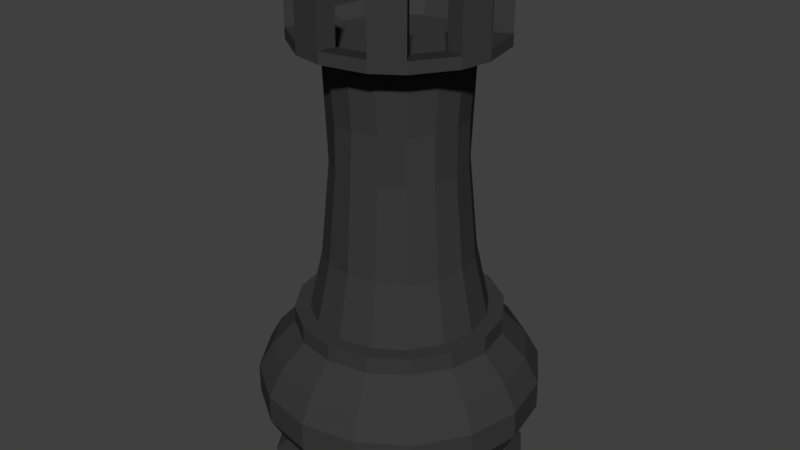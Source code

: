 # Source: Rook.blend  (saved by Blender 2.78.0; exported with 4.5.12 LTS)
import bpy
from mathutils import Matrix  # noqa: F401  (used for matrix-valued properties, if any)

bpy.ops.wm.read_factory_settings(use_empty=True)
scene = bpy.context.scene
scene.name = 'Scene'

# ---- collections
col_collection_1 = bpy.data.collections.new('Collection 1'); scene.collection.children.link(col_collection_1)

# ---- materials (node trees are filled in below, after node groups)
mat_material_004 = bpy.data.materials.new('Material.004')
mat_material_004.alpha_threshold = 0.0
mat_material_004.use_transparent_shadow = False
mat_material_004.diffuse_color = (0.04231, 0.04231, 0.04231, 1.0)
mat_material_004.roughness = 0.5
mat_material_004.specular_intensity = 0.0

# ---- material node trees

# ---- world
world_world = bpy.data.worlds.new('World'); scene.world = world_world
world_world.color = (0.05088, 0.05088, 0.05088)
world_world.use_sun_shadow = False
world_world.sun_shadow_jitter_overblur = 0.0
world_world.cycles.sampling_method = 'MANUAL'

# ---- meshes
me_circle_001 = bpy.data.meshes.new('Circle.001')
me_circle_001.from_pydata([(0.0001737, 1.0, -1.665), (-0.3825, 0.924, -1.665), (-0.7069, 0.7072, -1.665), (-0.9237, 0.3828, -1.665), (-0.9998, 7.82e-05, -1.665), (-0.9237, -0.3826, -1.665), (-0.7069, -0.707, -1.665), (-0.3825, -0.9238, -1.665), (0.0001736, -0.9999, -1.665), (0.3829, -0.9238, -1.665), (0.7073, -0.707, -1.665), (0.9241, -0.3826, -1.665), (1.0, 7.82e-05, -1.665), (0.9241, 0.3828, -1.665), (0.7073, 0.7072, -1.665), (0.3829, 0.924, -1.665), (-0.306, 0.7392, -1.465), (0.0001737, 0.8001, -1.465), (-0.5655, 0.5658, -1.465), (-0.7389, 0.3062, -1.465), (-0.7998, 7.82e-05, -1.465), (-0.7389, -0.3061, -1.465), (-0.5655, -0.5656, -1.465), (-0.306, -0.739, -1.465), (0.0001736, -0.7999, -1.465), (0.3063, -0.739, -1.465), (0.5659, -0.5656, -1.465), (0.7393, -0.3061, -1.465), (0.8002, 7.82e-05, -1.465), (0.7393, 0.3062, -1.465), (0.5659, 0.5658, -1.465), (0.3063, 0.7392, -1.465), (-0.306, 0.7392, -0.4647), (0.0001737, 0.8001, -0.4647), (-0.5655, 0.5658, -0.4647), (-0.7389, 0.3062, -0.4647), (-0.7998, 7.82e-05, -0.4647), (-0.7389, -0.3061, -0.4647), (-0.5655, -0.5656, -0.4647), (-0.306, -0.739, -0.4647), (0.0001736, -0.7999, -0.4647), (0.3063, -0.739, -0.4647), (0.5659, -0.5656, -0.4647), (0.7393, -0.3061, -0.4647), (0.8002, 7.82e-05, -0.4647), (0.7393, 0.3062, -0.4647), (0.5659, 0.5658, -0.4647), (0.3063, 0.7392, -0.4647), (0.3063, 0.7392, -0.3314), (0.5659, 0.5658, -0.3314), (0.7393, 0.3062, -0.3314), (0.8002, 7.82e-05, -0.3314), (0.7393, -0.3061, -0.3314), (0.5659, -0.5656, -0.3314), (0.3063, -0.739, -0.3314), (0.0001736, -0.7999, -0.3314), (-0.306, -0.739, -0.3314), (-0.5655, -0.5656, -0.3314), (-0.7389, -0.3061, -0.3314), (-0.7998, 7.82e-05, -0.3314), (-0.7389, 0.3062, -0.3314), (-0.5655, 0.5658, -0.3314), (0.0001737, 0.8001, -0.3314), (-0.306, 0.7392, -0.3314), (0.6977, 0.6976, -0.6589), (0.6977, 0.6976, -1.27), (0.7737, 0.7736, -0.8528), (0.7737, 0.7736, -1.077), (0.9115, 0.3776, -1.27), (0.9115, 0.3776, -0.6589), (1.011, 0.4187, -1.077), (1.011, 0.4187, -0.8528), (-0.3773, -0.9113, -0.6589), (-0.3773, -0.9113, -1.27), (-0.4184, -1.011, -0.8528), (-0.4184, -1.011, -1.077), (-0.6973, -0.6974, -1.27), (-0.6973, -0.6974, -0.6589), (-0.7733, -0.7734, -1.077), (-0.7733, -0.7734, -0.8528), (0.3777, 0.9114, -0.6589), (0.3777, 0.9114, -1.27), (0.4188, 1.011, -0.8528), (0.4188, 1.011, -1.077), (0.0001736, -0.9864, -0.6589), (0.0001736, -0.9864, -1.27), (0.0001736, -1.094, -0.8528), (0.0001736, -1.094, -1.077), (-0.3773, 0.9114, -0.6589), (-0.3773, 0.9114, -1.27), (-0.4184, 1.011, -0.8528), (-0.4184, 1.011, -1.077), (0.0001737, 0.9865, -1.27), (0.0001737, 0.9865, -0.6589), (0.0001738, 1.094, -1.077), (0.0001738, 1.094, -0.8528), (0.3777, -0.9113, -0.6589), (0.3777, -0.9113, -1.27), (0.4188, -1.011, -0.8528), (0.4188, -1.011, -1.077), (-0.6973, 0.6976, -0.6589), (-0.6973, 0.6976, -1.27), (-0.7733, 0.7736, -0.8528), (-0.7733, 0.7736, -1.077), (0.6977, -0.6974, -0.6589), (0.6977, -0.6974, -1.27), (0.7737, -0.7734, -0.8528), (0.7737, -0.7734, -1.077), (-0.9112, 0.3776, -0.6589), (-0.9112, 0.3776, -1.27), (-1.01, 0.4187, -0.8528), (-1.01, 0.4187, -1.077), (0.9115, -0.3774, -0.6589), (0.9115, -0.3774, -1.27), (1.011, -0.4185, -0.8528), (1.011, -0.4185, -1.077), (-0.9863, 7.82e-05, -0.6589), (-0.9863, 7.82e-05, -1.27), (-1.094, 7.82e-05, -0.8528), (-1.094, 7.82e-05, -1.077), (0.9866, 7.82e-05, -0.6589), (0.9866, 7.82e-05, -1.27), (1.094, 7.82e-05, -0.8528), (1.094, 7.82e-05, -1.077), (-0.9112, -0.3774, -0.6589), (-0.9112, -0.3774, -1.27), (-1.01, -0.4185, -0.8528), (-1.01, -0.4185, -1.077), (0.0001737, 0.6801, -0.3314), (0.2604, 0.6283, -0.3314), (0.6284, 0.2603, -0.3314), (0.6802, 7.82e-05, -0.3314), (0.481, -0.4808, -0.3314), (0.2604, -0.6282, -0.3314), (-0.2601, -0.6282, -0.3314), (-0.4807, -0.4808, -0.3314), (-0.6798, 7.82e-05, -0.3314), (-0.6281, 0.2603, -0.3314), (-0.4807, 0.4809, -0.3314), (-0.2601, 0.6283, -0.3314), (0.481, 0.4809, -0.3314), (0.6284, -0.2601, -0.3314), (0.0001736, -0.6799, -0.3314), (-0.6281, -0.2601, -0.3314), (0.1938, -0.4674, 1.212), (0.1947, -0.4695, 0.8592), (0.2208, -0.5327, 0.1397), (0.0001736, -0.5766, 0.1397), (0.0001736, -0.5059, 1.212), (-0.4673, 0.1937, 1.212), (-0.4694, 0.1946, 0.8592), (-0.5326, 0.2208, 0.1397), (-0.4076, 0.4078, 0.1397), (-0.3592, 0.3595, 0.8592), (0.358, -0.3577, 1.212), (0.3596, -0.3593, 0.8592), (0.4079, -0.4077, 0.1397), (-0.4673, -0.1936, 1.212), (-0.4694, -0.1944, 0.8592), (-0.5326, -0.2206, 0.1397), (-0.5765, 7.82e-05, 0.1397), (-0.5059, 7.82e-05, 1.212), (0.5062, 7.82e-05, 1.212), (0.5085, 7.82e-05, 0.8592), (0.5768, 7.82e-05, 0.1397), (0.5329, -0.2206, 0.1397), (0.4698, -0.1944, 0.8592), (0.4677, -0.1936, 1.212), (-0.3592, -0.3593, 0.8592), (-0.4076, -0.4077, 0.1397), (0.4677, 0.1937, 1.212), (0.4698, 0.1946, 0.8592), (0.5329, 0.2208, 0.1397), (-0.1935, -0.4674, 1.212), (-0.1943, -0.4695, 0.8592), (-0.2205, -0.5327, 0.1397), (0.0001737, 0.5061, 1.212), (0.0001737, 0.5084, 0.8592), (0.0001737, 0.5767, 0.1397), (0.2208, 0.5328, 0.1397), (0.1947, 0.4697, 0.8592), (0.4079, 0.4078, 0.1397), (0.3596, 0.3595, 0.8592), (-0.1935, 0.4676, 1.212), (-0.1943, 0.4697, 0.8592), (-0.2205, 0.5328, 0.1397), (0.3848, 0.3847, 1.748), (0.5028, 0.2083, 1.748), (-0.208, 0.5027, 1.748), (0.0001737, 0.5441, 1.748), (0.2084, -0.5025, 1.748), (0.0001737, -0.5439, 1.748), (-0.5438, 7.82e-05, 1.748), (-0.5024, 0.2083, 1.748), (0.5442, 7.82e-05, 1.748), (0.5028, -0.2081, 1.748), (0.3848, -0.3846, 1.748), (-0.3845, 0.3847, 1.748), (-0.208, -0.5025, 1.748), (-0.3845, -0.3846, 1.748), (0.2084, 0.5027, 1.748), (-0.5024, -0.2081, 1.748), (0.4517, 0.4516, 1.837), (0.5901, 0.2444, 1.837), (-0.2442, 0.59, 1.837), (0.0001737, 0.6386, 1.837), (0.2445, -0.5898, 1.837), (0.0001736, -0.6384, 1.837), (-0.6383, 7.82e-05, 1.837), (-0.5897, 0.2444, 1.837), (0.6387, 7.82e-05, 1.837), (0.5901, -0.2443, 1.837), (0.4517, -0.4514, 1.837), (-0.4513, 0.4516, 1.837), (-0.2442, -0.5898, 1.837), (-0.4513, -0.4514, 1.837), (0.2445, 0.59, 1.837), (-0.5897, -0.2443, 1.837), (0.5679, 0.5292, 1.748), (0.7063, 0.3221, 1.748), (-0.7754, 0.02735, 1.748), (-0.7268, 0.2717, 1.748), (0.7758, -0.02719, 1.748), (0.7272, -0.2715, 1.748), (0.02744, 0.7757, 1.748), (0.2718, 0.7271, 1.748), (0.5293, -0.5676, 1.748), (0.3222, -0.706, 1.748), (-0.5675, -0.5291, 1.748), (-0.7059, -0.3219, 1.748), (-0.0271, -0.7755, 1.748), (-0.2714, -0.7269, 1.748), (-0.529, 0.5678, 1.748), (-0.3218, 0.7062, 1.748), (0.5679, 0.5292, 1.837), (0.7063, 0.3221, 1.837), (-0.7754, 0.02735, 1.837), (-0.7268, 0.2717, 1.837), (0.7758, -0.02719, 1.837), (0.7272, -0.2715, 1.837), (0.02744, 0.7757, 1.837), (0.2718, 0.7271, 1.837), (0.5293, -0.5676, 1.837), (0.3222, -0.706, 1.837), (-0.5675, -0.5291, 1.837), (-0.7059, -0.3219, 1.837), (-0.0271, -0.7755, 1.837), (-0.2714, -0.7269, 1.837), (-0.529, 0.5678, 1.837), (-0.3218, 0.7062, 1.837), (0.4517, 0.4516, 2.301), (0.5901, 0.2444, 2.301), (-0.6383, 7.82e-05, 2.301), (-0.5897, 0.2444, 2.301), (0.6387, 7.82e-05, 2.301), (0.5901, -0.2443, 2.301), (0.0001737, 0.6386, 2.301), (0.2445, 0.59, 2.301), (0.4517, -0.4514, 2.301), (0.2445, -0.5898, 2.301), (-0.4513, -0.4514, 2.301), (-0.5897, -0.2443, 2.301), (0.0001736, -0.6384, 2.301), (-0.2442, -0.5898, 2.301), (-0.4513, 0.4516, 2.301), (-0.2442, 0.59, 2.301), (0.5679, 0.5292, 2.301), (0.7063, 0.3221, 2.301), (-0.7754, 0.02735, 2.301), (-0.7268, 0.2717, 2.301), (0.7758, -0.02719, 2.301), (0.7272, -0.2715, 2.301), (0.02744, 0.7757, 2.301), (0.2718, 0.7271, 2.301), (0.5293, -0.5676, 2.301), (0.3222, -0.706, 2.301), (-0.5675, -0.5291, 2.301), (-0.7059, -0.3219, 2.301), (-0.0271, -0.7755, 2.301), (-0.2714, -0.7269, 2.301), (-0.529, 0.5678, 2.301), (-0.3218, 0.7062, 2.301)], [], [(1, 0, 15, 14, 13, 12, 11, 10, 9, 8, 7, 6, 5, 4, 3, 2), (30, 31, 81, 65), (7, 8, 24, 23), (0, 1, 16, 17), (15, 0, 17, 31), (8, 9, 25, 24), (1, 2, 18, 16), (9, 10, 26, 25), (2, 3, 19, 18), (10, 11, 27, 26), (3, 4, 20, 19), (11, 12, 28, 27), (4, 5, 21, 20), (12, 13, 29, 28), (5, 6, 22, 21), (13, 14, 30, 29), (6, 7, 23, 22), (14, 15, 31, 30), (43, 44, 51, 52), (23, 24, 85, 73), (29, 30, 65, 68), (22, 23, 73, 76), (16, 18, 101, 89), (24, 25, 97, 85), (93, 88, 32, 33), (17, 16, 89, 92), (18, 19, 109, 101), (26, 27, 113, 105), (19, 20, 117, 109), (27, 28, 121, 113), (20, 21, 125, 117), (28, 29, 68, 121), (21, 22, 76, 125), (31, 17, 92, 81), (77, 72, 39, 38), (116, 124, 37, 36), (112, 120, 44, 43), (108, 116, 36, 35), (104, 112, 43, 42), (100, 108, 35, 34), (96, 104, 42, 41), (88, 100, 34, 32), (84, 96, 41, 40), (80, 93, 33, 47), (25, 26, 105, 97), (72, 84, 40, 39), (64, 80, 47, 46), (124, 77, 38, 37), (120, 69, 45, 44), (77, 124, 126, 79), (79, 126, 127, 78), (78, 127, 125, 76), (69, 120, 122, 71), (71, 122, 123, 70), (70, 123, 121, 68), (124, 116, 118, 126), (126, 118, 119, 127), (127, 119, 117, 125), (120, 112, 114, 122), (122, 114, 115, 123), (123, 115, 113, 121), (116, 108, 110, 118), (118, 110, 111, 119), (119, 111, 109, 117), (112, 104, 106, 114), (114, 106, 107, 115), (115, 107, 105, 113), (108, 100, 102, 110), (110, 102, 103, 111), (111, 103, 101, 109), (104, 96, 98, 106), (106, 98, 99, 107), (107, 99, 97, 105), (100, 88, 90, 102), (102, 90, 91, 103), (103, 91, 89, 101), (96, 84, 86, 98), (98, 86, 87, 99), (99, 87, 85, 97), (93, 80, 82, 95), (95, 82, 83, 94), (94, 83, 81, 92), (88, 93, 95, 90), (90, 95, 94, 91), (91, 94, 92, 89), (84, 72, 74, 86), (86, 74, 75, 87), (87, 75, 73, 85), (80, 64, 66, 82), (82, 66, 67, 83), (83, 67, 65, 81), (72, 77, 79, 74), (74, 79, 78, 75), (75, 78, 76, 73), (64, 69, 71, 66), (66, 71, 70, 67), (67, 70, 68, 65), (69, 64, 46, 45), (36, 37, 58, 59), (44, 45, 50, 51), (37, 38, 57, 58), (45, 46, 49, 50), (38, 39, 56, 57), (46, 47, 48, 49), (39, 40, 55, 56), (33, 32, 63, 62), (47, 33, 62, 48), (40, 41, 54, 55), (32, 34, 61, 63), (41, 42, 53, 54), (34, 35, 60, 61), (42, 43, 52, 53), (35, 36, 59, 60), (53, 52, 141, 132, 133, 142, 55, 54), (190, 206, 212, 196), (180, 177, 176, 189, 200), (178, 179, 129, 128), (164, 165, 141, 131), (175, 169, 135, 134), (146, 147, 142, 133), (151, 152, 138, 137), (160, 151, 137, 136), (152, 185, 139, 138), (147, 175, 134, 142), (159, 160, 136, 143), (179, 181, 140, 129), (185, 178, 128, 139), (165, 156, 132, 141), (169, 159, 143, 135), (172, 164, 131, 130), (156, 146, 133, 132), (163, 164, 172, 171, 170, 162), (171, 172, 181, 182), (155, 156, 165, 166, 167, 154), (148, 147, 146, 145, 144), (144, 190, 191, 148), (182, 181, 179, 180), (154, 167, 195, 196), (176, 183, 188, 189), (149, 161, 192, 193), (145, 146, 156, 155), (166, 165, 164, 163), (161, 160, 159, 158, 157), (153, 152, 151, 150), (161, 157, 201, 192), (158, 159, 169, 168), (177, 178, 185, 184, 183, 176), (168, 169, 175, 174), (174, 175, 147, 148, 173), (184, 185, 152, 153), (173, 148, 191, 198), (144, 145, 155, 154, 196, 190), (157, 158, 168, 199, 201), (182, 180, 200, 186), (153, 150, 149, 193, 197), (183, 184, 153, 197, 188), (167, 166, 163, 162, 194, 195), (170, 171, 182, 186, 187), (168, 174, 173, 198, 199), (162, 170, 187, 194), (222, 219, 235, 238), (236, 268, 269, 237, 221, 220), (50, 49, 48, 62, 63, 61, 60, 59, 58, 57, 56, 55, 142, 134, 135, 143, 136, 137, 138, 139, 128, 129, 140, 130, 131, 141, 52, 51), (225, 241, 234, 218), (233, 249, 240, 224), (234, 266, 267, 235, 219, 218), (242, 274, 275, 243, 227, 226), (221, 237, 248, 232), (240, 272, 273, 241, 225, 224), (233, 232, 248, 280, 281, 249), (244, 276, 277, 245, 229, 228), (229, 245, 236, 220), (248, 213, 264, 280), (246, 278, 279, 247, 231, 230), (231, 247, 244, 228), (240, 205, 256, 272), (216, 241, 273, 257), (246, 230, 227, 243), (242, 212, 258, 274), (195, 211, 210, 194), (223, 239, 242, 226), (254, 255, 271, 270), (256, 257, 273, 272), (258, 259, 275, 274), (260, 261, 277, 276), (262, 263, 279, 278), (250, 251, 267, 266), (264, 265, 281, 280), (252, 253, 269, 268), (246, 207, 262, 278), (210, 211, 255, 254), (204, 249, 281, 265), (217, 245, 277, 261), (205, 216, 257, 256), (238, 210, 254, 270), (244, 215, 260, 276), (212, 206, 259, 258), (214, 247, 279, 263), (215, 217, 261, 260), (203, 235, 267, 251), (207, 214, 263, 262), (206, 243, 275, 259), (202, 203, 251, 250), (234, 202, 250, 266), (213, 204, 265, 264), (236, 208, 252, 268), (209, 237, 269, 253), (211, 239, 271, 255), (208, 209, 253, 252), (238, 270, 271, 239, 223, 222), (181, 172, 130, 140), (150, 151, 160, 161, 149), (180, 179, 178, 177), (198, 214, 207, 191), (201, 217, 215, 199), (193, 209, 208, 192), (188, 204, 213, 197), (200, 216, 205, 189), (192, 208, 236, 245, 217, 201), (197, 213, 248, 237, 209, 193), (188, 189, 205, 240, 249, 204), (187, 203, 202, 186), (186, 202, 234, 241, 216, 200), (187, 194, 210, 238, 235, 203), (196, 212, 242, 239, 211, 195), (191, 207, 246, 243, 206, 190), (199, 215, 244, 247, 214, 198), (200, 186, 187, 194, 195, 196, 190, 191, 198, 199, 201, 192, 193, 197, 188, 189)])
_uv = me_circle_001.uv_layers.new(name='UVMap')
_uv.uv.foreach_set('vector', [0.0, 0.0, 0.0, 0.0, 0.0, 0.0, 0.0, 0.0, 0.0, 0.0, 0.0, 0.0, 0.0, 0.0, 0.0, 0.0, 0.0, 0.0, 0.0, 0.0, 0.0, 0.0, 0.0, 0.0, 0.0, 0.0, 0.0, 0.0, 0.0, 0.0, 0.0, 0.0, 0.0, 0.0, 0.0, 0.0, 0.0, 0.0, 0.0, 0.0, 0.0, 0.0, 0.0, 0.0, 0.0, 0.0, 0.0, 0.0, 0.0, 0.0, 0.0, 0.0, 0.0, 0.0, 0.0, 0.0, 0.0, 0.0, 0.0, 0.0, 0.0, 0.0, 0.0, 0.0, 0.0, 0.0, 0.0, 0.0, 0.0, 0.0, 0.0, 0.0, 0.0, 0.0, 0.0, 0.0, 0.0, 0.0, 0.0, 0.0, 0.0, 0.0, 0.0, 0.0, 0.0, 0.0, 0.0, 0.0, 0.0, 0.0, 0.0, 0.0, 0.0, 0.0, 0.0, 0.0, 0.0, 0.0, 0.0, 0.0, 0.0, 0.0, 0.0, 0.0, 0.0, 0.0, 0.0, 0.0, 0.0, 0.0, 0.0, 0.0, 0.0, 0.0, 0.0, 0.0, 0.0, 0.0, 0.0, 0.0, 0.0, 0.0, 0.0, 0.0, 0.0, 0.0, 0.0, 0.0, 0.0, 0.0, 0.0, 0.0, 0.0, 0.0, 0.0, 0.0, 0.0, 0.0, 0.0, 0.0, 0.0, 0.0, 0.0, 0.0, 0.0, 0.0, 0.0, 0.0, 0.0, 0.0, 0.0, 0.0, 0.0, 0.0, 0.0, 0.0, 0.0, 0.0, 0.0, 0.0, 0.0, 0.0, 0.0, 0.0, 0.0, 0.0, 0.0, 0.0, 0.0, 0.0, 0.0, 0.0, 0.0, 0.0, 0.0, 0.0, 0.0, 0.0, 0.0, 0.0, 0.0, 0.0, 0.0, 0.0, 0.0, 0.0, 0.0, 0.0, 0.0, 0.0, 0.0, 0.0, 0.0, 0.0, 0.0, 0.0, 0.0, 0.0, 0.0, 0.0, 0.0, 0.0, 0.0, 0.0, 0.0, 0.0, 0.0, 0.0, 0.0, 0.0, 0.0, 0.0, 0.0, 0.0, 0.0, 0.0, 0.0, 0.0, 0.0, 0.0, 0.0, 0.0, 0.0, 0.0, 0.0, 0.0, 0.0, 0.0, 0.0, 0.0, 0.0, 0.0, 0.0, 0.0, 0.0, 0.0, 0.0, 0.0, 0.0, 0.0, 0.0, 0.0, 0.0, 0.0, 0.0, 0.0, 0.0, 0.0, 0.0, 0.0, 0.0, 0.0, 0.0, 0.0, 0.0, 0.0, 0.0, 0.0, 0.0, 0.0, 0.0, 0.0, 0.0, 0.0, 0.0, 0.0, 0.0, 0.0, 0.0, 0.0, 0.0, 0.0, 0.0, 0.0, 0.0, 0.0, 0.0, 0.0, 0.0, 0.0, 0.0, 0.0, 0.0, 0.0, 0.0, 0.0, 0.0, 0.0, 0.0, 0.0, 0.0, 0.0, 0.0, 0.0, 0.0, 0.0, 0.0, 0.0, 0.0, 0.0, 0.0, 0.0, 0.0, 0.0, 0.0, 0.0, 0.0, 0.0, 0.0, 0.0, 0.0, 0.0, 0.0, 0.0, 0.0, 0.0, 0.0, 0.0, 0.0, 0.0, 0.0, 0.0, 0.0, 0.0, 0.0, 0.0, 0.0, 0.0, 0.0, 0.0, 0.0, 0.0, 0.0, 0.0, 0.0, 0.0, 0.0, 0.0, 0.0, 0.0, 0.0, 0.0, 0.0, 0.0, 0.0, 0.0, 0.0, 0.0, 0.0, 0.0, 0.0, 0.0, 0.0, 0.0, 0.0, 0.0, 0.0, 0.0, 0.0, 0.0, 0.0, 0.0, 0.0, 0.0, 0.0, 0.0, 0.0, 0.0, 0.0, 0.0, 0.0, 0.0, 0.0, 0.0, 0.0, 0.0, 0.0, 0.0, 0.0, 0.0, 0.0, 0.0, 0.0, 0.0, 0.0, 0.0, 0.0, 0.0, 0.0, 0.0, 0.0, 0.0, 0.0, 0.0, 0.0, 0.0, 0.0, 0.0, 0.0, 0.0, 0.0, 0.0, 0.0, 0.0, 0.0, 0.0, 0.0, 0.0, 0.0, 0.0, 0.0, 0.0, 0.0, 0.0, 0.0, 0.0, 0.0, 0.0, 0.0, 0.0, 0.0, 0.0, 0.0, 0.0, 0.0, 0.0, 0.0, 0.0, 0.0, 0.0, 0.0, 0.0, 0.0, 0.0, 0.0, 0.0, 0.0, 0.0, 0.0, 0.0, 0.0, 0.0, 0.0, 0.0, 0.0, 0.0, 0.0, 0.0, 0.0, 0.0, 0.0, 0.0, 0.0, 0.0, 0.0, 0.0, 0.0, 0.0, 0.0, 0.0, 0.0, 0.0, 0.0, 0.0, 0.0, 0.0, 0.0, 0.0, 0.0, 0.0, 0.0, 0.0, 0.0, 0.0, 0.0, 0.0, 0.0, 0.0, 0.0, 0.0, 0.0, 0.0, 0.0, 0.0, 0.0, 0.0, 0.0, 0.0, 0.0, 0.0, 0.0, 0.0, 0.0, 0.0, 0.0, 0.0, 0.0, 0.0, 0.0, 0.0, 0.0, 0.0, 0.0, 0.0, 0.0, 0.0, 0.0, 0.0, 0.0, 0.0, 0.0, 0.0, 0.0, 0.0, 0.0, 0.0, 0.0, 0.0, 0.0, 0.0, 0.0, 0.0, 0.0, 0.0, 0.0, 0.0, 0.0, 0.0, 0.0, 0.0, 0.0, 0.0, 0.0, 0.0, 0.0, 0.0, 0.0, 0.0, 0.0, 0.0, 0.0, 0.0, 0.0, 0.0, 0.0, 0.0, 0.0, 0.0, 0.0, 0.0, 0.0, 0.0, 0.0, 0.0, 0.0, 0.0, 0.0, 0.0, 0.0, 0.0, 0.0, 0.0, 0.0, 0.0, 0.0, 0.0, 0.0, 0.0, 0.0, 0.0, 0.0, 0.0, 0.0, 0.0, 0.0, 0.0, 0.0, 0.0, 0.0, 0.0, 0.0, 0.0, 0.0, 0.0, 0.0, 0.0, 0.0, 0.0, 0.0, 0.0, 0.0, 0.0, 0.0, 0.0, 0.0, 0.0, 0.0, 0.0, 0.0, 0.0, 0.0, 0.0, 0.0, 0.0, 0.0, 0.0, 0.0, 0.0, 0.0, 0.0, 0.0, 0.0, 0.0, 0.0, 0.0, 0.0, 0.0, 0.0, 0.0, 0.0, 0.0, 0.0, 0.0, 0.0, 0.0, 0.0, 0.0, 0.0, 0.0, 0.0, 0.0, 0.0, 0.0, 0.0, 0.0, 0.0, 0.0, 0.0, 0.0, 0.0, 0.0, 0.0, 0.0, 0.0, 0.0, 0.0, 0.0, 0.0, 0.0, 0.0, 0.0, 0.0, 0.0, 0.0, 0.0, 0.0, 0.0, 0.0, 0.0, 0.0, 0.0, 0.0, 0.0, 0.0, 0.0, 0.0, 0.0, 0.0, 0.0, 0.0, 0.0, 0.0, 0.0, 0.0, 0.0, 0.0, 0.0, 0.0, 0.0, 0.0, 0.0, 0.0, 0.0, 0.0, 0.0, 0.0, 0.0, 0.0, 0.0, 0.0, 0.0, 0.0, 0.0, 0.0, 0.0, 0.0, 0.0, 0.0, 0.0, 0.0, 0.0, 0.0, 0.0, 0.0, 0.0, 0.0, 0.0, 0.0, 0.0, 0.0, 0.0, 0.0, 0.0, 0.0, 0.0, 0.0, 0.0, 0.0, 0.0, 0.0, 0.0, 0.0, 0.0, 0.0, 0.0, 0.0, 0.0, 0.0, 0.0, 0.0, 0.0, 0.0, 0.0, 0.0, 0.0, 0.0, 0.0, 0.0, 0.0, 0.0, 0.0, 0.0, 0.0, 0.0, 0.0, 0.0, 0.0, 0.0, 0.0, 0.0, 0.0, 0.0, 0.0, 0.0, 0.0, 0.0, 0.0, 0.0, 0.0, 0.0, 0.0, 0.0, 0.0, 0.0, 0.0, 0.0, 0.0, 0.0, 0.0, 0.0, 0.0, 0.0, 0.0, 0.0, 0.0, 0.0, 0.0, 0.0, 0.0, 0.0, 0.0, 0.0, 0.0, 0.0, 0.0, 0.0, 0.0, 0.0, 0.0, 0.0, 0.0, 0.0, 0.0, 0.0, 0.0, 0.0, 0.0, 0.0, 0.0, 0.0, 0.0, 0.0, 0.0, 0.0, 0.0, 0.0, 0.0, 0.0, 0.0, 0.0, 0.0, 0.0, 0.0, 0.0, 0.0, 0.0, 0.0, 0.0, 0.0, 0.0, 0.0, 0.0, 0.0, 0.0, 0.0, 0.0, 0.0, 0.0, 0.0, 0.0, 0.0, 0.0, 0.0, 0.0, 0.0, 0.0, 0.0, 0.0, 0.0, 0.0, 0.0, 0.0, 0.0, 0.0, 0.0, 0.0, 0.0, 0.0, 0.0, 0.0, 0.0, 0.0, 0.0, 0.0, 0.0, 0.0, 0.0, 0.0, 0.0, 0.0, 0.0, 0.0, 0.0, 0.0, 0.0, 0.0, 0.0, 0.0, 0.0, 0.0, 0.0, 0.0, 0.0, 0.0, 0.0, 0.0, 0.0, 0.0, 0.0, 0.0, 0.0, 0.0, 0.0, 0.0, 0.0, 0.0, 0.0, 0.0, 0.0, 0.0, 0.0, 0.0, 0.0, 0.0, 0.0, 0.0, 0.0, 0.0, 0.0, 0.0, 0.0, 0.0, 0.0, 0.0, 0.0, 0.0, 0.0, 0.0, 0.0, 0.0, 0.0, 0.0, 0.0, 0.0, 0.0, 0.0, 0.0, 0.0, 0.0, 0.0, 0.0, 0.0, 0.0, 0.0, 0.0, 0.0, 0.0, 0.0, 0.0, 0.0, 0.0, 0.0, 0.0, 0.0, 0.0, 0.0, 0.0, 0.0, 0.0, 0.0, 0.0, 0.0, 0.0, 0.0, 0.0, 0.0, 0.0, 0.0, 0.0, 0.0, 0.0, 0.0, 0.0, 0.0, 0.0, 0.0, 0.0, 0.0, 0.0, 0.0, 0.0, 0.0, 0.0, 0.0, 0.0, 0.0, 0.0, 0.0, 0.0, 0.0, 0.0, 0.0, 0.0, 0.0, 0.0, 0.0, 0.0, 0.0, 0.0, 0.0, 0.0, 0.0, 0.0, 0.0, 0.0, 0.0, 0.0, 0.0, 0.0, 0.0, 0.0, 0.0, 0.0, 0.0, 0.0, 0.0, 0.0, 0.0, 0.0, 0.0, 0.0, 0.0, 0.0, 0.0, 0.0, 0.0, 0.0, 0.0, 0.0, 0.0, 0.0, 0.0, 0.0, 0.0, 0.0, 0.0, 0.0, 0.0, 0.0, 0.0, 0.0, 0.0, 0.0, 0.0, 0.0, 0.0, 0.0, 0.0, 0.0, 0.0, 0.0, 0.0, 0.0, 0.0, 0.0, 0.0, 0.0, 0.0, 0.0, 0.0, 0.0, 0.0, 0.0, 0.0, 0.0, 0.0, 0.0, 0.0, 0.0, 0.0, 0.0, 0.0, 0.0, 0.0, 0.0, 0.0, 0.0, 0.0, 0.0, 0.0, 0.0, 0.0, 0.0, 0.0, 0.0, 0.0, 0.0, 0.0, 0.0, 0.0, 0.0, 0.0, 0.0, 0.0, 0.0, 0.0, 0.0, 0.0, 0.0, 0.0, 0.0, 0.0, 0.0, 0.0, 0.0, 0.0, 0.0, 0.0, 0.0, 0.0, 0.0, 0.0, 0.0, 0.0, 0.0, 0.0, 0.0, 0.0, 0.0, 0.0, 0.0, 0.0, 0.0, 0.0, 0.0, 0.0, 0.0, 0.0, 0.0, 0.0, 0.0, 0.0, 0.0, 0.0, 0.0, 0.0, 0.0, 0.0, 0.0, 0.0, 0.0, 0.0, 0.0, 0.0, 0.0, 0.0, 0.0, 0.0, 0.0, 0.0, 0.0, 0.0, 0.0, 0.0, 0.0, 0.0, 0.0, 0.0, 0.0, 0.0, 0.0, 0.0, 0.0, 0.0, 0.0, 0.0, 0.0, 0.0, 0.0, 0.0, 0.0, 0.0, 0.0, 0.0, 0.0, 0.0, 0.0, 0.0, 0.0, 0.0, 0.0, 0.0, 0.0, 0.0, 0.0, 0.0, 0.0, 0.0, 0.0, 0.0, 0.0, 0.0, 0.0, 0.0, 0.0, 0.0, 0.0, 0.0, 0.0, 0.0, 0.0, 0.0, 0.0, 0.0, 0.0, 0.0, 0.0, 0.0, 0.0, 0.0, 0.0, 0.0, 0.0, 0.0, 0.0, 0.0, 0.0, 0.0, 0.0, 0.0, 0.0, 0.0, 0.0, 0.0, 0.0, 0.0, 0.0, 0.0, 0.0, 0.0, 0.0, 0.0, 0.0, 0.0, 0.0, 0.0, 0.0, 0.0, 0.0, 0.0, 0.0, 0.0, 0.0, 0.0, 0.0, 0.0, 0.0, 0.0, 0.0, 0.0, 0.0, 0.0, 0.0, 0.0, 0.0, 0.0, 0.0, 0.0, 0.0, 0.0, 0.0, 0.0, 0.0, 0.0, 0.0, 0.0, 0.0, 0.0, 0.0, 0.0, 0.0, 0.0, 0.0, 0.0, 0.0, 0.0, 0.0, 0.0, 0.0, 0.0, 0.0, 0.0, 0.0, 0.0, 0.0, 0.0, 0.0, 0.0, 0.0, 0.0, 0.0, 0.0, 0.0, 0.0, 0.0, 0.0, 0.0, 0.0, 0.0, 0.0, 0.0, 0.0, 0.0, 0.0, 0.0, 0.0, 0.0, 0.0, 0.0, 0.0, 0.0, 0.0, 0.0, 0.0, 0.0, 0.0, 0.0, 0.0, 0.0, 0.0, 0.0, 0.0, 0.0, 0.0, 0.0, 0.0, 0.0, 0.0, 0.0, 0.0, 0.0, 0.0, 0.0, 0.0, 0.0, 0.0, 0.0, 0.0, 0.0, 0.0, 0.0, 0.0, 0.0, 0.0, 0.0, 0.0, 0.0, 0.0, 0.0, 0.0, 0.0, 0.0, 0.0, 0.0, 0.0, 0.0, 0.0, 0.0, 0.0, 0.0, 0.0, 0.0, 0.0, 0.0, 0.0, 0.0, 0.0, 0.0, 0.0, 0.0, 0.0, 0.0, 0.0, 0.0, 0.0, 0.0, 0.0, 0.0, 0.0, 0.0, 0.0, 0.0, 0.0, 0.0, 0.0, 0.0, 0.0, 0.0, 0.0, 0.0, 0.0, 0.0, 0.0, 0.0, 0.0, 0.0, 0.0, 0.0, 0.0, 0.0, 0.0, 0.0, 0.0, 0.0, 0.0, 0.0, 0.0, 0.0, 0.0, 0.0, 0.0, 0.0, 0.0, 0.0, 0.0, 0.0, 0.0, 0.0, 0.0, 0.0, 0.0, 0.0, 0.0, 0.0, 0.0, 0.0, 0.0, 0.0, 0.0, 0.0, 0.0, 0.0, 0.0, 0.0, 0.0, 0.0, 0.0, 0.0, 0.0, 0.0, 0.0, 0.0, 0.0, 0.0, 0.0, 0.0, 0.0, 0.0, 0.0, 0.0, 0.0, 0.0, 0.0, 0.0, 0.0, 0.0, 0.0, 0.0, 0.0, 0.0, 0.0, 0.0, 0.0, 0.0, 0.0, 0.0, 0.0, 0.0, 0.0, 0.0, 0.0, 0.0, 0.0, 0.0, 0.0, 0.0, 0.0, 0.0, 0.0, 0.0, 0.0, 0.0, 0.0, 0.0, 0.0, 0.0, 0.0, 0.0, 0.0, 0.0, 0.0, 0.0, 0.0, 0.0, 0.0, 0.0, 0.0, 0.0, 0.0, 0.0, 0.0, 0.0, 0.0, 0.0, 0.0, 0.0, 0.0, 0.0, 0.0, 0.0, 0.0, 0.0, 0.0, 0.0, 0.0, 0.0, 0.0, 0.0, 0.0, 0.0, 0.0, 0.0, 0.0, 0.0, 0.0, 0.0, 0.0, 0.0, 0.0, 0.0, 0.0, 0.0, 0.0, 0.0, 0.0, 0.0, 0.0, 0.0, 0.0, 0.0, 0.0, 0.0, 0.0, 0.0, 0.0, 0.0, 0.0, 0.0, 0.0, 0.0, 0.0, 0.0, 0.0, 0.0, 0.0, 0.0, 0.0, 0.0, 0.0, 0.0, 0.0, 0.0, 0.0, 0.0, 0.0, 0.0, 0.0, 0.0, 0.0, 0.0, 0.0, 0.0, 0.0, 0.0, 0.0, 0.0, 0.0, 0.0, 0.0, 0.0, 0.0, 0.0, 0.0, 0.0, 0.0, 0.0, 0.0, 0.0, 0.0, 0.0, 0.0, 0.0, 0.0, 0.0, 0.0, 0.0, 0.0, 0.0, 0.0, 0.0, 0.0, 0.0, 0.0, 0.0, 0.0, 0.0, 0.0, 0.0, 0.0, 0.0, 0.0, 0.0, 0.0, 0.0, 0.0, 0.0, 0.0, 0.0, 0.0, 0.0, 0.0, 0.0, 0.0, 0.0, 0.0, 0.0, 0.0, 0.0, 0.0, 0.0, 0.0, 0.0, 0.0, 0.0, 0.0, 0.0, 0.0, 0.0, 0.0, 0.0, 0.0, 0.0, 0.0, 0.0, 0.0, 0.0, 0.0, 0.0, 0.0, 0.0, 0.0, 0.0, 0.0, 0.0, 0.0, 0.0, 0.0, 0.0, 0.0, 0.0, 0.0, 0.0, 0.0, 0.0, 0.0, 0.0, 0.0, 0.0, 0.0, 0.0, 0.0, 0.0, 0.0, 0.0, 0.0, 0.0, 0.0, 0.0, 0.0, 0.0, 0.0, 0.0, 0.0, 0.0, 0.0, 0.0, 0.0, 0.0, 0.0, 0.0, 0.0, 0.0, 0.0, 0.0, 0.0, 0.0, 0.0, 0.0, 0.0, 0.0, 0.0, 0.0, 0.0, 0.0, 0.0, 0.0, 0.0, 0.0, 0.0, 0.0, 0.0, 0.0, 0.0, 0.0, 0.0, 0.0, 0.0, 0.0, 0.0, 0.0, 0.0, 0.0, 0.0, 0.0, 0.0, 0.0, 0.0, 0.0, 0.0, 0.0, 0.0, 0.0, 0.0, 0.0, 0.0, 0.0, 0.0, 0.0, 0.0, 0.0, 0.0, 0.0, 0.0, 0.0, 0.0, 0.0, 0.0, 0.0, 0.0, 0.0, 0.0, 0.0, 0.0, 0.0, 0.0, 0.0, 0.0, 0.0, 0.0, 0.0, 0.0, 0.0, 0.0, 0.0, 0.0, 0.0, 0.0, 0.0, 0.0, 0.0, 0.0, 0.0, 0.0, 0.0, 0.0, 0.0, 0.0, 0.0, 0.0, 0.0, 0.0, 0.0, 0.0, 0.0, 0.0, 0.0, 0.0, 0.0, 0.0, 0.0, 0.0, 0.0, 0.0, 0.0, 0.0, 0.0, 0.0, 0.0, 0.0, 0.0, 0.0, 0.0, 0.0, 0.0, 0.0, 0.0, 0.0, 0.0, 0.0, 0.0, 0.0, 0.0, 0.0, 0.0, 0.0, 0.0, 0.0, 0.0, 0.0, 0.0, 0.0, 0.0, 0.0, 0.0, 0.0, 0.0, 0.0, 0.0, 0.0, 0.0, 0.0, 0.0, 0.0, 0.0, 0.0, 0.0, 0.0, 0.0, 0.0, 0.0, 0.0, 0.0, 0.0, 0.0, 0.0, 0.0, 0.0, 0.0, 0.0, 0.0, 0.0, 0.0, 0.0, 0.0, 0.0, 0.0, 0.0, 0.0, 0.0, 0.0, 0.0, 0.0, 0.0, 0.0, 0.0, 0.0, 0.0, 0.0, 0.0, 0.0, 0.0, 0.0, 0.0, 0.0, 0.0, 0.0, 0.0, 0.0, 0.0, 0.0, 0.0, 0.0, 0.0, 0.0, 0.0, 0.0, 0.0, 0.0, 0.0, 0.0, 0.0, 0.0, 0.0, 0.0, 0.0, 0.0, 0.0, 0.0, 0.0, 0.0, 0.0, 0.0, 0.0, 0.0, 0.0, 0.0, 0.0, 0.0, 0.0, 0.0, 0.0, 0.0, 0.0, 0.0, 0.0, 0.0, 0.0, 0.0, 0.0, 0.0, 0.0, 0.0, 0.0, 0.0, 0.0, 0.0, 0.0, 0.0, 0.0, 0.0, 0.0, 0.0, 0.0, 0.0, 0.0, 0.0, 0.0, 0.0, 0.0, 0.0, 0.0, 0.0, 0.0, 0.0, 0.0, 0.0, 0.0, 0.0, 0.0, 0.0, 0.0, 0.0, 0.0, 0.0, 0.0, 0.0, 0.0, 0.0, 0.0, 0.0, 0.0, 0.0, 0.0, 0.0, 0.0, 0.0, 0.0, 0.0, 0.0, 0.0, 0.0, 0.0, 0.0, 0.0, 0.0, 0.0, 0.0, 0.0, 0.0, 0.0, 0.0, 0.0, 0.0, 0.0, 0.0, 0.0, 0.0, 0.0, 0.0, 0.0, 0.0, 0.0, 0.0, 0.0, 0.0, 0.0, 0.0, 0.0, 0.0, 0.0, 0.0, 0.0, 0.0, 0.0, 0.0, 0.0, 0.0, 0.0, 0.0, 0.0, 0.0, 0.0, 0.0, 0.0, 0.0, 0.0, 0.0, 0.0, 0.0, 0.0, 0.0, 0.0, 0.0, 0.0, 0.0, 0.0, 0.0, 0.0, 0.0, 0.0, 0.0, 0.0, 0.0, 0.0, 0.0, 0.0, 0.0, 0.0, 0.0, 0.0, 0.0, 0.0, 0.0, 0.0, 0.0, 0.0, 0.0, 0.0, 0.0, 0.0, 0.0, 0.0])
me_circle_001.materials.append(mat_material_004)
me_circle_001.use_remesh_preserve_volume = False
me_circle_001.use_remesh_preserve_attributes = False
me_circle_001.use_mirror_vertex_groups = False
me_circle_001.update()
me_circle_001.normals_split_custom_set([tuple(v) for v in zip(*[iter([-5.841e-08, 0.0, -1.0, -5.841e-08, 0.0, -1.0, -5.841e-08, 0.0, -1.0, -5.841e-08, 0.0, -1.0, -5.841e-08, 0.0, -1.0, -5.841e-08, 0.0, -1.0, -5.841e-08, 0.0, -1.0, -5.841e-08, 0.0, -1.0, -5.841e-08, 0.0, -1.0, -5.841e-08, 0.0, -1.0, -5.841e-08, 0.0, -1.0, -5.841e-08, 0.0, -1.0, -5.841e-08, 0.0, -1.0, -5.841e-08, 0.0, -1.0, -5.841e-08, 0.0, -1.0, -5.841e-08, 0.0, -1.0, 0.4045, 0.6054, -0.6855, 0.4045, 0.6054, -0.6855, 0.4045, 0.6054, -0.6855, 0.4045, 0.6054, -0.6855, -0.1393, -0.7002, 0.7002, -0.1393, -0.7002, 0.7002, -0.1393, -0.7002, 0.7002, -0.1393, -0.7002, 0.7002, -0.1393, 0.7002, 0.7002, -0.1393, 0.7002, 0.7002, -0.1393, 0.7002, 0.7002, -0.1393, 0.7002, 0.7002, 0.1393, 0.7002, 0.7002, 0.1393, 0.7002, 0.7002, 0.1393, 0.7002, 0.7002, 0.1393, 0.7002, 0.7002, 0.1393, -0.7002, 0.7002, 0.1393, -0.7002, 0.7002, 0.1393, -0.7002, 0.7002, 0.1393, -0.7002, 0.7002, -0.3966, 0.5936, 0.7002, -0.3966, 0.5936, 0.7002, -0.3966, 0.5936, 0.7002, -0.3966, 0.5936, 0.7002, 0.3966, -0.5936, 0.7002, 0.3966, -0.5936, 0.7002, 0.3966, -0.5936, 0.7002, 0.3966, -0.5936, 0.7002, -0.5936, 0.3966, 0.7002, -0.5936, 0.3966, 0.7002, -0.5936, 0.3966, 0.7002, -0.5936, 0.3966, 0.7002, 0.5936, -0.3966, 0.7002, 0.5936, -0.3966, 0.7002, 0.5936, -0.3966, 0.7002, 0.5936, -0.3966, 0.7002, -0.7002, 0.1393, 0.7002, -0.7002, 0.1393, 0.7002, -0.7002, 0.1393, 0.7002, -0.7002, 0.1393, 0.7002, 0.7002, -0.1393, 0.7002, 0.7002, -0.1393, 0.7002, 0.7002, -0.1393, 0.7002, 0.7002, -0.1393, 0.7002, -0.7002, -0.1393, 0.7002, -0.7002, -0.1393, 0.7002, -0.7002, -0.1393, 0.7002, -0.7002, -0.1393, 0.7002, 0.7002, 0.1393, 0.7002, 0.7002, 0.1393, 0.7002, 0.7002, 0.1393, 0.7002, 0.7002, 0.1393, 0.7002, -0.5936, -0.3966, 0.7002, -0.5936, -0.3966, 0.7002, -0.5936, -0.3966, 0.7002, -0.5936, -0.3966, 0.7002, 0.5936, 0.3966, 0.7002, 0.5936, 0.3966, 0.7002, 0.5936, 0.3966, 0.7002, 0.5936, 0.3966, 0.7002, -0.3966, -0.5936, 0.7002, -0.3966, -0.5936, 0.7002, -0.3966, -0.5936, 0.7002, -0.3966, -0.5936, 0.7002, 0.3966, 0.5936, 0.7002, 0.3966, 0.5936, 0.7002, 0.3966, 0.5936, 0.7002, 0.3966, 0.5936, 0.7002, 0.9808, -0.1951, 0.0, 0.9808, -0.1951, 0.0, 0.9808, -0.1951, 0.0, 0.9808, -0.1951, 0.0, -0.142, -0.7141, -0.6855, -0.142, -0.7141, -0.6855, -0.142, -0.7141, -0.6855, -0.142, -0.7141, -0.6855, 0.6054, 0.4045, -0.6855, 0.6054, 0.4045, -0.6855, 0.6054, 0.4045, -0.6855, 0.6054, 0.4045, -0.6855, -0.4045, -0.6054, -0.6855, -0.4045, -0.6054, -0.6855, -0.4045, -0.6054, -0.6855, -0.4045, -0.6054, -0.6855, -0.4045, 0.6054, -0.6855, -0.4045, 0.6054, -0.6855, -0.4045, 0.6054, -0.6855, -0.4045, 0.6054, -0.6855, 0.142, -0.7141, -0.6855, 0.142, -0.7141, -0.6855, 0.142, -0.7141, -0.6855, 0.142, -0.7141, -0.6855, -0.142, 0.7141, 0.6855, -0.142, 0.7141, 0.6855, -0.142, 0.7141, 0.6855, -0.142, 0.7141, 0.6855, -0.142, 0.7141, -0.6855, -0.142, 0.7141, -0.6855, -0.142, 0.7141, -0.6855, -0.142, 0.7141, -0.6855, -0.6054, 0.4045, -0.6855, -0.6054, 0.4045, -0.6855, -0.6054, 0.4045, -0.6855, -0.6054, 0.4045, -0.6855, 0.6054, -0.4045, -0.6855, 0.6054, -0.4045, -0.6855, 0.6054, -0.4045, -0.6855, 0.6054, -0.4045, -0.6855, -0.7141, 0.142, -0.6855, -0.7141, 0.142, -0.6855, -0.7141, 0.142, -0.6855, -0.7141, 0.142, -0.6855, 0.7141, -0.142, -0.6855, 0.7141, -0.142, -0.6855, 0.7141, -0.142, -0.6855, 0.7141, -0.142, -0.6855, -0.7141, -0.142, -0.6855, -0.7141, -0.142, -0.6855, -0.7141, -0.142, -0.6855, -0.7141, -0.142, -0.6855, 0.7141, 0.142, -0.6855, 0.7141, 0.142, -0.6855, 0.7141, 0.142, -0.6855, 0.7141, 0.142, -0.6855, -0.6054, -0.4045, -0.6855, -0.6054, -0.4045, -0.6855, -0.6054, -0.4045, -0.6855, -0.6054, -0.4045, -0.6855, 0.142, 0.7141, -0.6855, 0.142, 0.7141, -0.6855, 0.142, 0.7141, -0.6855, 0.142, 0.7141, -0.6855, -0.4045, -0.6054, 0.6855, -0.4045, -0.6054, 0.6855, -0.4045, -0.6054, 0.6855, -0.4045, -0.6054, 0.6855, -0.7141, -0.142, 0.6855, -0.7141, -0.142, 0.6855, -0.7141, -0.142, 0.6855, -0.7141, -0.142, 0.6855, 0.7141, -0.142, 0.6855, 0.7141, -0.142, 0.6855, 0.7141, -0.142, 0.6855, 0.7141, -0.142, 0.6855, -0.7141, 0.142, 0.6855, -0.7141, 0.142, 0.6855, -0.7141, 0.142, 0.6855, -0.7141, 0.142, 0.6855, 0.6054, -0.4045, 0.6855, 0.6054, -0.4045, 0.6855, 0.6054, -0.4045, 0.6855, 0.6054, -0.4045, 0.6855, -0.6054, 0.4045, 0.6855, -0.6054, 0.4045, 0.6855, -0.6054, 0.4045, 0.6855, -0.6054, 0.4045, 0.6855, 0.4045, -0.6054, 0.6855, 0.4045, -0.6054, 0.6855, 0.4045, -0.6054, 0.6855, 0.4045, -0.6054, 0.6855, -0.4045, 0.6054, 0.6855, -0.4045, 0.6054, 0.6855, -0.4045, 0.6054, 0.6855, -0.4045, 0.6054, 0.6855, 0.142, -0.7141, 0.6855, 0.142, -0.7141, 0.6855, 0.142, -0.7141, 0.6855, 0.142, -0.7141, 0.6855, 0.142, 0.7141, 0.6855, 0.142, 0.7141, 0.6855, 0.142, 0.7141, 0.6855, 0.142, 0.7141, 0.6855, 0.4045, -0.6054, -0.6855, 0.4045, -0.6054, -0.6855, 0.4045, -0.6054, -0.6855, 0.4045, -0.6054, -0.6855, -0.142, -0.7141, 0.6855, -0.142, -0.7141, 0.6855, -0.142, -0.7141, 0.6855, -0.142, -0.7141, 0.6855, 0.4045, 0.6054, 0.6855, 0.4045, 0.6054, 0.6855, 0.4045, 0.6054, 0.6855, 0.4045, 0.6054, 0.6855, -0.6054, -0.4045, 0.6855, -0.6054, -0.4045, 0.6855, -0.6054, -0.4045, 0.6855, -0.6054, -0.4045, 0.6855, 0.7141, 0.142, 0.6855, 0.7141, 0.142, 0.6855, 0.7141, 0.142, 0.6855, 0.7141, 0.142, 0.6855, -0.7305, -0.4881, 0.4776, -0.7305, -0.4881, 0.4776, -0.7305, -0.4881, 0.4776, -0.7305, -0.4881, 0.4776, -0.8315, -0.5556, 0.0, -0.8315, -0.5556, 0.0, -0.8315, -0.5556, 0.0, -0.8315, -0.5556, 0.0, -0.7305, -0.4881, -0.4776, -0.7305, -0.4881, -0.4776, -0.7305, -0.4881, -0.4776, -0.7305, -0.4881, -0.4776, 0.8617, 0.1714, 0.4776, 0.8617, 0.1714, 0.4776, 0.8617, 0.1714, 0.4776, 0.8617, 0.1714, 0.4776, 0.9808, 0.1951, 0.0, 0.9808, 0.1951, 0.0, 0.9808, 0.1951, 0.0, 0.9808, 0.1951, 0.0, 0.8617, 0.1714, -0.4776, 0.8617, 0.1714, -0.4776, 0.8617, 0.1714, -0.4776, 0.8617, 0.1714, -0.4776, -0.8617, -0.1714, 0.4776, -0.8617, -0.1714, 0.4776, -0.8617, -0.1714, 0.4776, -0.8617, -0.1714, 0.4776, -0.9808, -0.1951, 0.0, -0.9808, -0.1951, 0.0, -0.9808, -0.1951, 0.0, -0.9808, -0.1951, 0.0, -0.8617, -0.1714, -0.4776, -0.8617, -0.1714, -0.4776, -0.8617, -0.1714, -0.4776, -0.8617, -0.1714, -0.4776, 0.8617, -0.1714, 0.4776, 0.8617, -0.1714, 0.4776, 0.8617, -0.1714, 0.4776, 0.8617, -0.1714, 0.4776, 0.9808, -0.1951, 0.0, 0.9808, -0.1951, 0.0, 0.9808, -0.1951, 0.0, 0.9808, -0.1951, 0.0, 0.8617, -0.1714, -0.4776, 0.8617, -0.1714, -0.4776, 0.8617, -0.1714, -0.4776, 0.8617, -0.1714, -0.4776, -0.8617, 0.1714, 0.4776, -0.8617, 0.1714, 0.4776, -0.8617, 0.1714, 0.4776, -0.8617, 0.1714, 0.4776, -0.9808, 0.1951, 0.0, -0.9808, 0.1951, 0.0, -0.9808, 0.1951, 0.0, -0.9808, 0.1951, 0.0, -0.8617, 0.1714, -0.4776, -0.8617, 0.1714, -0.4776, -0.8617, 0.1714, -0.4776, -0.8617, 0.1714, -0.4776, 0.7305, -0.4881, 0.4776, 0.7305, -0.4881, 0.4776, 0.7305, -0.4881, 0.4776, 0.7305, -0.4881, 0.4776, 0.8315, -0.5556, 0.0, 0.8315, -0.5556, 0.0, 0.8315, -0.5556, 0.0, 0.8315, -0.5556, 0.0, 0.7305, -0.4881, -0.4776, 0.7305, -0.4881, -0.4776, 0.7305, -0.4881, -0.4776, 0.7305, -0.4881, -0.4776, -0.7305, 0.4881, 0.4776, -0.7305, 0.4881, 0.4776, -0.7305, 0.4881, 0.4776, -0.7305, 0.4881, 0.4776, -0.8315, 0.5556, 0.0, -0.8315, 0.5556, 0.0, -0.8315, 0.5556, 0.0, -0.8315, 0.5556, 0.0, -0.7305, 0.4881, -0.4776, -0.7305, 0.4881, -0.4776, -0.7305, 0.4881, -0.4776, -0.7305, 0.4881, -0.4776, 0.4881, -0.7305, 0.4776, 0.4881, -0.7305, 0.4776, 0.4881, -0.7305, 0.4776, 0.4881, -0.7305, 0.4776, 0.5556, -0.8315, 0.0, 0.5556, -0.8315, 0.0, 0.5556, -0.8315, 0.0, 0.5556, -0.8315, 0.0, 0.4881, -0.7305, -0.4776, 0.4881, -0.7305, -0.4776, 0.4881, -0.7305, -0.4776, 0.4881, -0.7305, -0.4776, -0.4881, 0.7305, 0.4776, -0.4881, 0.7305, 0.4776, -0.4881, 0.7305, 0.4776, -0.4881, 0.7305, 0.4776, -0.5556, 0.8315, 0.0, -0.5556, 0.8315, 0.0, -0.5556, 0.8315, 0.0, -0.5556, 0.8315, 0.0, -0.4881, 0.7305, -0.4776, -0.4881, 0.7305, -0.4776, -0.4881, 0.7305, -0.4776, -0.4881, 0.7305, -0.4776, 0.1714, -0.8617, 0.4776, 0.1714, -0.8617, 0.4776, 0.1714, -0.8617, 0.4776, 0.1714, -0.8617, 0.4776, 0.1951, -0.9808, 0.0, 0.1951, -0.9808, 0.0, 0.1951, -0.9808, 0.0, 0.1951, -0.9808, 0.0, 0.1714, -0.8617, -0.4776, 0.1714, -0.8617, -0.4776, 0.1714, -0.8617, -0.4776, 0.1714, -0.8617, -0.4776, 0.1714, 0.8617, 0.4776, 0.1714, 0.8617, 0.4776, 0.1714, 0.8617, 0.4776, 0.1714, 0.8617, 0.4776, 0.1951, 0.9808, 0.0, 0.1951, 0.9808, 0.0, 0.1951, 0.9808, 0.0, 0.1951, 0.9808, 0.0, 0.1714, 0.8617, -0.4776, 0.1714, 0.8617, -0.4776, 0.1714, 0.8617, -0.4776, 0.1714, 0.8617, -0.4776, -0.1714, 0.8617, 0.4776, -0.1714, 0.8617, 0.4776, -0.1714, 0.8617, 0.4776, -0.1714, 0.8617, 0.4776, -0.1951, 0.9808, 0.0, -0.1951, 0.9808, 0.0, -0.1951, 0.9808, 0.0, -0.1951, 0.9808, 0.0, -0.1714, 0.8617, -0.4776, -0.1714, 0.8617, -0.4776, -0.1714, 0.8617, -0.4776, -0.1714, 0.8617, -0.4776, -0.1714, -0.8617, 0.4776, -0.1714, -0.8617, 0.4776, -0.1714, -0.8617, 0.4776, -0.1714, -0.8617, 0.4776, -0.1951, -0.9808, 0.0, -0.1951, -0.9808, 0.0, -0.1951, -0.9808, 0.0, -0.1951, -0.9808, 0.0, -0.1714, -0.8617, -0.4776, -0.1714, -0.8617, -0.4776, -0.1714, -0.8617, -0.4776, -0.1714, -0.8617, -0.4776, 0.4881, 0.7305, 0.4776, 0.4881, 0.7305, 0.4776, 0.4881, 0.7305, 0.4776, 0.4881, 0.7305, 0.4776, 0.5556, 0.8315, 0.0, 0.5556, 0.8315, 0.0, 0.5556, 0.8315, 0.0, 0.5556, 0.8315, 0.0, 0.4881, 0.7305, -0.4776, 0.4881, 0.7305, -0.4776, 0.4881, 0.7305, -0.4776, 0.4881, 0.7305, -0.4776, -0.4881, -0.7305, 0.4776, -0.4881, -0.7305, 0.4776, -0.4881, -0.7305, 0.4776, -0.4881, -0.7305, 0.4776, -0.5556, -0.8315, 0.0, -0.5556, -0.8315, 0.0, -0.5556, -0.8315, 0.0, -0.5556, -0.8315, 0.0, -0.4881, -0.7305, -0.4776, -0.4881, -0.7305, -0.4776, -0.4881, -0.7305, -0.4776, -0.4881, -0.7305, -0.4776, 0.7305, 0.4881, 0.4776, 0.7305, 0.4881, 0.4776, 0.7305, 0.4881, 0.4776, 0.7305, 0.4881, 0.4776, 0.8315, 0.5556, 0.0, 0.8315, 0.5556, 0.0, 0.8315, 0.5556, 0.0, 0.8315, 0.5556, 0.0, 0.7305, 0.4881, -0.4776, 0.7305, 0.4881, -0.4776, 0.7305, 0.4881, -0.4776, 0.7305, 0.4881, -0.4776, 0.6054, 0.4045, 0.6855, 0.6054, 0.4045, 0.6855, 0.6054, 0.4045, 0.6855, 0.6054, 0.4045, 0.6855, -0.9808, -0.1951, 0.0, -0.9808, -0.1951, 0.0, -0.9808, -0.1951, 0.0, -0.9808, -0.1951, 0.0, 0.9808, 0.1951, 0.0, 0.9808, 0.1951, 0.0, 0.9808, 0.1951, 0.0, 0.9808, 0.1951, 0.0, -0.8315, -0.5556, 0.0, -0.8315, -0.5556, 0.0, -0.8315, -0.5556, 0.0, -0.8315, -0.5556, 0.0, 0.8315, 0.5556, 0.0, 0.8315, 0.5556, 0.0, 0.8315, 0.5556, 0.0, 0.8315, 0.5556, 0.0, -0.5556, -0.8315, 0.0, -0.5556, -0.8315, 0.0, -0.5556, -0.8315, 0.0, -0.5556, -0.8315, 0.0, 0.5556, 0.8315, 0.0, 0.5556, 0.8315, 0.0, 0.5556, 0.8315, 0.0, 0.5556, 0.8315, 0.0, -0.1951, -0.9808, 0.0, -0.1951, -0.9808, 0.0, -0.1951, -0.9808, 0.0, -0.1951, -0.9808, 0.0, -0.1951, 0.9808, 3.58e-07, -0.1951, 0.9808, 3.58e-07, -0.1951, 0.9808, 3.58e-07, -0.1951, 0.9808, 3.58e-07, 0.1951, 0.9808, -7.161e-07, 0.1951, 0.9808, -7.161e-07, 0.1951, 0.9808, -7.161e-07, 0.1951, 0.9808, -7.161e-07, 0.1951, -0.9808, 0.0, 0.1951, -0.9808, 0.0, 0.1951, -0.9808, 0.0, 0.1951, -0.9808, 0.0, -0.5556, 0.8315, 0.0, -0.5556, 0.8315, 0.0, -0.5556, 0.8315, 0.0, -0.5556, 0.8315, 0.0, 0.5556, -0.8315, 0.0, 0.5556, -0.8315, 0.0, 0.5556, -0.8315, 0.0, 0.5556, -0.8315, 0.0, -0.8315, 0.5556, 0.0, -0.8315, 0.5556, 0.0, -0.8315, 0.5556, 0.0, -0.8315, 0.5556, 0.0, 0.8315, -0.5556, 0.0, 0.8315, -0.5556, 0.0, 0.8315, -0.5556, 0.0, 0.8315, -0.5556, 0.0, -0.9808, 0.1951, 0.0, -0.9808, 0.1951, 0.0, -0.9808, 0.1951, 0.0, -0.9808, 0.1951, 0.0, -1.827e-08, 0.0, 1.0, -1.827e-08, 0.0, 1.0, -1.827e-08, 0.0, 1.0, -1.827e-08, 0.0, 1.0, -1.827e-08, 0.0, 1.0, -1.827e-08, 0.0, 1.0, -1.827e-08, 0.0, 1.0, -1.827e-08, 0.0, 1.0, -0.3847, 0.5758, 0.7214, -0.3847, 0.5758, 0.7214, -0.3847, 0.5758, 0.7214, -0.3847, 0.5758, 0.7214, 0.156, 0.987, -0.03965, 0.156, 0.987, -0.03965, 0.156, 0.987, -0.03965, 0.156, 0.987, -0.03965, 0.156, 0.987, -0.03965, 0.1907, 0.9588, 0.2104, 0.1907, 0.9588, 0.2104, 0.1907, 0.9588, 0.2104, 0.1907, 0.9588, 0.2104, 0.9588, -0.1907, 0.2104, 0.9588, -0.1907, 0.2104, 0.9588, -0.1907, 0.2104, 0.9588, -0.1907, 0.2104, -0.5431, -0.8129, 0.2104, -0.5431, -0.8129, 0.2104, -0.5431, -0.8129, 0.2104, -0.5431, -0.8129, 0.2104, 0.1907, -0.9588, 0.2104, 0.1907, -0.9588, 0.2104, 0.1907, -0.9588, 0.2104, 0.1907, -0.9588, 0.2104, -0.8129, 0.5431, 0.2104, -0.8129, 0.5431, 0.2104, -0.8129, 0.5431, 0.2104, -0.8129, 0.5431, 0.2104, -0.9588, 0.1907, 0.2104, -0.9588, 0.1907, 0.2104, -0.9588, 0.1907, 0.2104, -0.9588, 0.1907, 0.2104, -0.5431, 0.8129, 0.2104, -0.5431, 0.8129, 0.2104, -0.5431, 0.8129, 0.2104, -0.5431, 0.8129, 0.2104, -0.1907, -0.9588, 0.2104, -0.1907, -0.9588, 0.2104, -0.1907, -0.9588, 0.2104, -0.1907, -0.9588, 0.2104, -0.9588, -0.1907, 0.2104, -0.9588, -0.1907, 0.2104, -0.9588, -0.1907, 0.2104, -0.9588, -0.1907, 0.2104, 0.5431, 0.8129, 0.2103, 0.5431, 0.8129, 0.2103, 0.5431, 0.8129, 0.2103, 0.5431, 0.8129, 0.2103, -0.1907, 0.9588, 0.2104, -0.1907, 0.9588, 0.2104, -0.1907, 0.9588, 0.2104, -0.1907, 0.9588, 0.2104, 0.8129, -0.5431, 0.2104, 0.8129, -0.5431, 0.2104, 0.8129, -0.5431, 0.2104, 0.8129, -0.5431, 0.2104, -0.8129, -0.5431, 0.2104, -0.8129, -0.5431, 0.2104, -0.8129, -0.5431, 0.2104, -0.8129, -0.5431, 0.2104, 0.9588, 0.1907, 0.2104, 0.9588, 0.1907, 0.2104, 0.9588, 0.1907, 0.2104, 0.9588, 0.1907, 0.2104, 0.5431, -0.8129, 0.2104, 0.5431, -0.8129, 0.2104, 0.5431, -0.8129, 0.2104, 0.5431, -0.8129, 0.2104, 0.9787, 0.1947, 0.06574, 0.9787, 0.1947, 0.06574, 0.9787, 0.1947, 0.06574, 0.9787, 0.1947, 0.06574, 0.9787, 0.1947, 0.06574, 0.9787, 0.1947, 0.06574, 0.8279, 0.5532, 0.09278, 0.8279, 0.5532, 0.09278, 0.8279, 0.5532, 0.09278, 0.8279, 0.5532, 0.09278, 0.8297, -0.5544, 0.06574, 0.8297, -0.5544, 0.06574, 0.8297, -0.5544, 0.06574, 0.8297, -0.5544, 0.06574, 0.8297, -0.5544, 0.06574, 0.8297, -0.5544, 0.06574, 0.2425, -0.968, 0.06502, 0.2425, -0.968, 0.06502, 0.2425, -0.968, 0.06502, 0.2425, -0.968, 0.06502, 0.2425, -0.968, 0.06502, 0.1946, -0.9784, -0.06934, 0.1946, -0.9784, -0.06934, 0.1946, -0.9784, -0.06934, 0.1946, -0.9784, -0.06934, 0.5532, 0.8279, 0.09278, 0.5532, 0.8279, 0.09278, 0.5532, 0.8279, 0.09278, 0.5532, 0.8279, 0.09278, 0.8295, -0.5542, -0.06933, 0.8295, -0.5542, -0.06933, 0.8295, -0.5542, -0.06933, 0.8295, -0.5542, -0.06933, -0.1946, 0.9784, -0.06934, -0.1946, 0.9784, -0.06934, -0.1946, 0.9784, -0.06934, -0.1946, 0.9784, -0.06934, -0.9784, 0.1946, -0.06933, -0.9784, 0.1946, -0.06933, -0.9784, 0.1946, -0.06933, -0.9784, 0.1946, -0.06933, 0.5532, -0.8279, 0.09277, 0.5532, -0.8279, 0.09277, 0.5532, -0.8279, 0.09277, 0.5532, -0.8279, 0.09277, 0.9766, -0.1942, 0.09277, 0.9766, -0.1942, 0.09277, 0.9766, -0.1942, 0.09277, 0.9766, -0.1942, 0.09277, -0.968, -0.2425, 0.06502, -0.968, -0.2425, 0.06502, -0.968, -0.2425, 0.06502, -0.968, -0.2425, 0.06502, -0.968, -0.2425, 0.06502, -0.8279, 0.5532, 0.09278, -0.8279, 0.5532, 0.09278, -0.8279, 0.5532, 0.09278, -0.8279, 0.5532, 0.09278, -0.9784, -0.1946, -0.06933, -0.9784, -0.1946, -0.06933, -0.9784, -0.1946, -0.06933, -0.9784, -0.1946, -0.06933, -0.8279, -0.5532, 0.09278, -0.8279, -0.5532, 0.09278, -0.8279, -0.5532, 0.09278, -0.8279, -0.5532, 0.09278, -0.1947, 0.9787, 0.06574, -0.1947, 0.9787, 0.06574, -0.1947, 0.9787, 0.06574, -0.1947, 0.9787, 0.06574, -0.1947, 0.9787, 0.06574, -0.1947, 0.9787, 0.06574, -0.5532, -0.8279, 0.09277, -0.5532, -0.8279, 0.09277, -0.5532, -0.8279, 0.09277, -0.5532, -0.8279, 0.09277, -0.2425, -0.968, 0.06502, -0.2425, -0.968, 0.06502, -0.2425, -0.968, 0.06502, -0.2425, -0.968, 0.06502, -0.2425, -0.968, 0.06502, -0.5532, 0.8279, 0.09277, -0.5532, 0.8279, 0.09277, -0.5532, 0.8279, 0.09277, -0.5532, 0.8279, 0.09277, -0.1946, -0.9784, -0.06934, -0.1946, -0.9784, -0.06934, -0.1946, -0.9784, -0.06934, -0.1946, -0.9784, -0.06934, 0.5551, -0.8308, -0.04, 0.5551, -0.8308, -0.04, 0.5551, -0.8308, -0.04, 0.5551, -0.8308, -0.04, 0.5551, -0.8308, -0.04, 0.5551, -0.8308, -0.04, -0.8521, -0.5218, -0.03965, -0.8521, -0.5218, -0.03965, -0.8521, -0.5218, -0.03965, -0.8521, -0.5218, -0.03965, -0.8521, -0.5218, -0.03965, 0.5551, 0.8308, -0.03938, 0.5551, 0.8308, -0.03938, 0.5551, 0.8308, -0.03938, 0.5551, 0.8308, -0.03938, -0.8521, 0.5218, -0.03965, -0.8521, 0.5218, -0.03965, -0.8521, 0.5218, -0.03965, -0.8521, 0.5218, -0.03965, -0.8521, 0.5218, -0.03965, -0.5218, 0.8521, -0.03965, -0.5218, 0.8521, -0.03965, -0.5218, 0.8521, -0.03965, -0.5218, 0.8521, -0.03965, -0.5218, 0.8521, -0.03965, 0.98, -0.1949, -0.04, 0.98, -0.1949, -0.04, 0.98, -0.1949, -0.04, 0.98, -0.1949, -0.04, 0.98, -0.1949, -0.04, 0.98, -0.1949, -0.04, 0.8521, 0.5218, -0.03965, 0.8521, 0.5218, -0.03965, 0.8521, 0.5218, -0.03965, 0.8521, 0.5218, -0.03965, 0.8521, 0.5218, -0.03965, -0.5218, -0.8521, -0.03965, -0.5218, -0.8521, -0.03965, -0.5218, -0.8521, -0.03965, -0.5218, -0.8521, -0.03965, -0.5218, -0.8521, -0.03965, 0.9784, 0.1946, -0.06933, 0.9784, 0.1946, -0.06933, 0.9784, 0.1946, -0.06933, 0.9784, 0.1946, -0.06933, 0.9808, 0.1951, 0.0, 0.9808, 0.1951, 0.0, 0.9808, 0.1951, 0.0, 0.9808, 0.1951, 0.0, -0.9808, 0.1951, 0.0, -0.9808, 0.1951, 0.0, -0.9808, 0.1951, 0.0, -0.9808, 0.1951, 0.0, -0.9808, 0.1951, 0.0, -0.9808, 0.1951, 0.0, -1.687e-08, 0.0, 1.0, -1.687e-08, 0.0, 1.0, -1.687e-08, 0.0, 1.0, -1.687e-08, 0.0, 1.0, -1.687e-08, 0.0, 1.0, -1.687e-08, 0.0, 1.0, -1.687e-08, 0.0, 1.0, -1.687e-08, 0.0, 1.0, -1.687e-08, 0.0, 1.0, -1.687e-08, 0.0, 1.0, -1.687e-08, 0.0, 1.0, -1.687e-08, 0.0, 1.0, -1.687e-08, 0.0, 1.0, -1.687e-08, 0.0, 1.0, -1.687e-08, 0.0, 1.0, -1.687e-08, 0.0, 1.0, -1.687e-08, 0.0, 1.0, -1.687e-08, 0.0, 1.0, -1.687e-08, 0.0, 1.0, -1.687e-08, 0.0, 1.0, -1.687e-08, 0.0, 1.0, -1.687e-08, 0.0, 1.0, -1.687e-08, 0.0, 1.0, -1.687e-08, 0.0, 1.0, -1.687e-08, 0.0, 1.0, -1.687e-08, 0.0, 1.0, -1.687e-08, 0.0, 1.0, -1.687e-08, 0.0, 1.0, 0.5556, 0.8315, 0.0, 0.5556, 0.8315, 0.0, 0.5556, 0.8315, 0.0, 0.5556, 0.8315, 0.0, -0.1951, 0.9808, 0.0, -0.1951, 0.9808, 0.0, -0.1951, 0.9808, 0.0, -0.1951, 0.9808, 0.0, 0.8315, 0.5556, 0.0, 0.8315, 0.5556, 0.0, 0.8315, 0.5556, 0.0, 0.8315, 0.5556, 0.0, 0.8315, 0.5556, 0.0, 0.8315, 0.5556, 0.0, 0.5556, -0.8315, 0.0, 0.5556, -0.8315, 0.0, 0.5556, -0.8315, 0.0, 0.5556, -0.8315, 0.0, 0.5556, -0.8315, 0.0, 0.5556, -0.8315, 0.0, -0.8315, 0.5556, 0.0, -0.8315, 0.5556, 0.0, -0.8315, 0.5556, 0.0, -0.8315, 0.5556, 0.0, 0.1951, 0.9808, 0.0, 0.1951, 0.9808, 0.0, 0.1951, 0.9808, 0.0, 0.1951, 0.9808, 0.0, 0.1951, 0.9808, 0.0, 0.1951, 0.9808, 0.0, -0.5556, 0.8315, 0.0, -0.5556, 0.8315, 0.0, -0.5556, 0.8315, 0.0, -0.5556, 0.8315, 0.0, -0.5556, 0.8315, 0.0, -0.5556, 0.8315, 0.0, -0.8315, -0.5556, 0.0, -0.8315, -0.5556, 0.0, -0.8315, -0.5556, 0.0, -0.8315, -0.5556, 0.0, -0.8315, -0.5556, 0.0, -0.8315, -0.5556, 0.0, -0.9808, -0.1951, 0.0, -0.9808, -0.1951, 0.0, -0.9808, -0.1951, 0.0, -0.9808, -0.1951, 0.0, -0.8315, -0.5556, 0.0, -0.8315, -0.5556, 0.0, -0.8315, -0.5556, 0.0, -0.8315, -0.5556, 0.0, -0.1951, -0.9808, 0.0, -0.1951, -0.9808, 0.0, -0.1951, -0.9808, 0.0, -0.1951, -0.9808, 0.0, -0.1951, -0.9808, 0.0, -0.1951, -0.9808, 0.0, -0.5556, -0.8315, 0.0, -0.5556, -0.8315, 0.0, -0.5556, -0.8315, 0.0, -0.5556, -0.8315, 0.0, -0.9808, 0.1951, 0.0, -0.9808, 0.1951, 0.0, -0.9808, 0.1951, 0.0, -0.9808, 0.1951, 0.0, 0.9808, -0.1951, 0.0, 0.9808, -0.1951, 0.0, 0.9808, -0.1951, 0.0, 0.9808, -0.1951, 0.0, 0.1951, -0.9808, 0.0, 0.1951, -0.9808, 0.0, 0.1951, -0.9808, 0.0, 0.1951, -0.9808, 0.0, 0.8315, 0.5556, 0.0, 0.8315, 0.5556, 0.0, 0.8315, 0.5556, 0.0, 0.8315, 0.5556, 0.0, -0.6792, 0.1351, 0.7214, -0.6792, 0.1351, 0.7214, -0.6792, 0.1351, 0.7214, -0.6792, 0.1351, 0.7214, 0.8315, -0.5556, 0.0, 0.8315, -0.5556, 0.0, 0.8315, -0.5556, 0.0, 0.8315, -0.5556, 0.0, 0.0, 0.0, 1.0, 0.0, 0.0, 1.0, 0.0, 0.0, 1.0, 0.0, 0.0, 1.0, 2.139e-07, 0.0, 1.0, 2.139e-07, 0.0, 1.0, 2.139e-07, 0.0, 1.0, 2.139e-07, 0.0, 1.0, 0.0, 0.0, 1.0, 0.0, 0.0, 1.0, 0.0, 0.0, 1.0, 0.0, 0.0, 1.0, -8.558e-07, 0.0, 1.0, -8.558e-07, 0.0, 1.0, -8.558e-07, 0.0, 1.0, -8.558e-07, 0.0, 1.0, -2.139e-07, 0.0, 1.0, -2.139e-07, 0.0, 1.0, -2.139e-07, 0.0, 1.0, -2.139e-07, 0.0, 1.0, 8.558e-07, 0.0, 1.0, 8.558e-07, 0.0, 1.0, 8.558e-07, 0.0, 1.0, 8.558e-07, 0.0, 1.0, 0.0, 0.0, 1.0, 0.0, 0.0, 1.0, 0.0, 0.0, 1.0, 0.0, 0.0, 1.0, 0.0, 0.0, 1.0, 0.0, 0.0, 1.0, 0.0, 0.0, 1.0, 0.0, 0.0, 1.0, 0.9808, -0.1951, 0.0, 0.9808, -0.1951, 0.0, 0.9808, -0.1951, 0.0, 0.9808, -0.1951, 0.0, -0.9808, 0.1951, 0.0, -0.9808, 0.1951, 0.0, -0.9808, 0.1951, 0.0, -0.9808, 0.1951, 0.0, 0.8315, 0.5556, 0.0, 0.8315, 0.5556, 0.0, 0.8315, 0.5556, 0.0, 0.8315, 0.5556, 0.0, -0.5556, 0.8315, 0.0, -0.5556, 0.8315, 0.0, -0.5556, 0.8315, 0.0, -0.5556, 0.8315, 0.0, -0.1951, -0.9808, 0.0, -0.1951, -0.9808, 0.0, -0.1951, -0.9808, 0.0, -0.1951, -0.9808, 0.0, 0.1951, 0.9808, 0.0, 0.1951, 0.9808, 0.0, 0.1951, 0.9808, 0.0, 0.1951, 0.9808, 0.0, 0.5556, -0.8315, 0.0, 0.5556, -0.8315, 0.0, 0.5556, -0.8315, 0.0, 0.5556, -0.8315, 0.0, -0.5556, 0.8315, 0.0, -0.5556, 0.8315, 0.0, -0.5556, 0.8315, 0.0, -0.5556, 0.8315, 0.0, -0.9808, 0.1951, 0.0, -0.9808, 0.1951, 0.0, -0.9808, 0.1951, 0.0, -0.9808, 0.1951, 0.0, 0.8315, 0.5556, 0.0, 0.8315, 0.5556, 0.0, 0.8315, 0.5556, 0.0, 0.8315, 0.5556, 0.0, 0.5556, -0.8315, 0.0, 0.5556, -0.8315, 0.0, 0.5556, -0.8315, 0.0, 0.5556, -0.8315, 0.0, 0.1951, 0.9808, 0.0, 0.1951, 0.9808, 0.0, 0.1951, 0.9808, 0.0, 0.1951, 0.9808, 0.0, -0.8315, -0.5556, 0.0, -0.8315, -0.5556, 0.0, -0.8315, -0.5556, 0.0, -0.8315, -0.5556, 0.0, -0.8315, -0.5556, 0.0, -0.8315, -0.5556, 0.0, -0.8315, -0.5556, 0.0, -0.8315, -0.5556, 0.0, -0.5556, 0.8315, 0.0, -0.5556, 0.8315, 0.0, -0.5556, 0.8315, 0.0, -0.5556, 0.8315, 0.0, 0.5556, -0.8315, 0.0, 0.5556, -0.8315, 0.0, 0.5556, -0.8315, 0.0, 0.5556, -0.8315, 0.0, -0.1951, -0.9808, 0.0, -0.1951, -0.9808, 0.0, -0.1951, -0.9808, 0.0, -0.1951, -0.9808, 0.0, 0.1951, 0.9808, 0.0, 0.1951, 0.9808, 0.0, 0.1951, 0.9808, 0.0, 0.1951, 0.9808, 0.0, -0.1951, -0.9808, 0.0, -0.1951, -0.9808, 0.0, -0.1951, -0.9808, 0.0, -0.1951, -0.9808, 0.0, 0.9808, -0.1951, 0.0, 0.9808, -0.1951, 0.0, 0.9808, -0.1951, 0.0, 0.9808, -0.1951, 0.0, 0.9808, -0.1951, 0.0, 0.9808, -0.1951, 0.0, 0.9808, -0.1951, 0.0, 0.9808, -0.1951, 0.0, 0.9808, -0.1951, 0.0, 0.9808, -0.1951, 0.0, 0.8129, 0.5431, 0.2104, 0.8129, 0.5431, 0.2104, 0.8129, 0.5431, 0.2104, 0.8129, 0.5431, 0.2104, -0.968, 0.2425, 0.06502, -0.968, 0.2425, 0.06502, -0.968, 0.2425, 0.06502, -0.968, 0.2425, 0.06502, -0.968, 0.2425, 0.06502, 0.1942, 0.9766, 0.09278, 0.1942, 0.9766, 0.09278, 0.1942, 0.9766, 0.09278, 0.1942, 0.9766, 0.09278, 0.1351, 0.6792, 0.7214, 0.1351, 0.6792, 0.7214, 0.1351, 0.6792, 0.7214, 0.1351, 0.6792, 0.7214, 0.5758, 0.3847, 0.7214, 0.5758, 0.3847, 0.7214, 0.5758, 0.3847, 0.7214, 0.5758, 0.3847, 0.7214, 0.6792, -0.1351, 0.7214, 0.6792, -0.1351, 0.7214, 0.6792, -0.1351, 0.7214, 0.6792, -0.1351, 0.7214, 0.3847, -0.5758, 0.7214, 0.3847, -0.5758, 0.7214, 0.3847, -0.5758, 0.7214, 0.3847, -0.5758, 0.7214, -0.1351, -0.6792, 0.7214, -0.1351, -0.6792, 0.7214, -0.1351, -0.6792, 0.7214, -0.1351, -0.6792, 0.7214, 0.3153, 0.06271, 0.9469, 0.3153, 0.06271, 0.9469, 0.3153, 0.06271, 0.9469, 0.3153, 0.06271, 0.9469, 0.3153, 0.06271, 0.9469, 0.3153, 0.06271, 0.9469, 0.2673, -0.1786, 0.9469, 0.2673, -0.1786, 0.9469, 0.2673, -0.1786, 0.9469, 0.2673, -0.1786, 0.9469, 0.2673, -0.1786, 0.9469, 0.2673, -0.1786, 0.9469, 0.06271, -0.3153, 0.9469, 0.06271, -0.3153, 0.9469, 0.06271, -0.3153, 0.9469, 0.06271, -0.3153, 0.9469, 0.06271, -0.3153, 0.9469, 0.06271, -0.3153, 0.9469, -0.5758, -0.3847, 0.7214, -0.5758, -0.3847, 0.7214, -0.5758, -0.3847, 0.7214, -0.5758, -0.3847, 0.7214, -0.1786, -0.2673, 0.9469, -0.1786, -0.2673, 0.9469, -0.1786, -0.2673, 0.9469, -0.1786, -0.2673, 0.9469, -0.1786, -0.2673, 0.9469, -0.1786, -0.2673, 0.9469, -0.3153, -0.06271, 0.9469, -0.3153, -0.06271, 0.9469, -0.3153, -0.06271, 0.9469, -0.3153, -0.06271, 0.9469, -0.3153, -0.06271, 0.9469, -0.3153, -0.06271, 0.9469, -0.2673, 0.1786, 0.9469, -0.2673, 0.1786, 0.9469, -0.2673, 0.1786, 0.9469, -0.2673, 0.1786, 0.9469, -0.2673, 0.1786, 0.9469, -0.2673, 0.1786, 0.9469, -0.06271, 0.3153, 0.9469, -0.06271, 0.3153, 0.9469, -0.06271, 0.3153, 0.9469, -0.06271, 0.3153, 0.9469, -0.06271, 0.3153, 0.9469, -0.06271, 0.3153, 0.9469, 0.1786, 0.2673, 0.9469, 0.1786, 0.2673, 0.9469, 0.1786, 0.2673, 0.9469, 0.1786, 0.2673, 0.9469, 0.1786, 0.2673, 0.9469, 0.1786, 0.2673, 0.9469, 0.0, 0.0, -1.0, 0.0, 0.0, -1.0, 0.0, 0.0, -1.0, 0.0, 0.0, -1.0, 0.0, 0.0, -1.0, 0.0, 0.0, -1.0, 0.0, 0.0, -1.0, 0.0, 0.0, -1.0, 0.0, 0.0, -1.0, 0.0, 0.0, -1.0, 0.0, 0.0, -1.0, 0.0, 0.0, -1.0, 0.0, 0.0, -1.0, 0.0, 0.0, -1.0, 0.0, 0.0, -1.0, 0.0, 0.0, -1.0])] * 3)])

# ---- objects
ob_rook = bpy.data.objects.new('Rook', me_circle_001)

# ---- transforms, parenting, visibility, modifiers, constraints
ob_rook.location = (0.0, 0.0, 0.17)
ob_rook.rotation_mode = 'QUATERNION'
ob_rook.rotation_quaternion = (1.0, 0.0, 0.0, 0.0)
ob_rook.scale = (0.1, 0.1, 0.1)
ob_rook.lineart.crease_threshold = 0.0

# ---- collection membership
col_collection_1.objects.link(ob_rook)

# ---- scene / render settings (as saved in the file)
scene.frame_start = 1; scene.frame_end = 250; scene.frame_set(1)
scene.render.engine = 'BLENDER_EEVEE_NEXT'
scene.render.resolution_percentage = 50
scene.render.dither_intensity = 0.0
scene.cycles.use_denoising = False
scene.cycles.samples = 128
scene.cycles.sampling_pattern = 'TABULATED_SOBOL'
scene.cycles.light_sampling_threshold = 0.0
scene.cycles.use_adaptive_sampling = False
scene.cycles.use_light_tree = False
scene.cycles.blur_glossy = 0.0
scene.cycles.sample_clamp_indirect = 0.0
scene.view_settings.view_transform = 'Standard'
bpy.context.view_layer.update()

# ---- added for rendering (the .blend has no active camera and no usable light): camera, sun
cam_auto = bpy.data.cameras.new('AutoCamera')
cam_auto.lens = 50.0
cam_auto.sensor_width = 36.0
cam_auto.clip_end = 1000.0
ob_auto_camera = bpy.data.objects.new('AutoCamera', cam_auto)
scene.collection.objects.link(ob_auto_camera)
ob_auto_camera.location = (0.465391, -0.55844, 0.574112)
ob_auto_camera.rotation_euler = (1.09748, -7.21219e-08, 0.694738)
scene.camera = ob_auto_camera
light_auto_sun = bpy.data.lights.new('AutoSun', 'SUN')
light_auto_sun.energy = 3.0
light_auto_sun.angle = 0.0523599
ob_auto_sun = bpy.data.objects.new('AutoSun', light_auto_sun)
scene.collection.objects.link(ob_auto_sun)
ob_auto_sun.rotation_euler = (0.872665, 0.174533, 0.523599)
bpy.context.view_layer.update()
